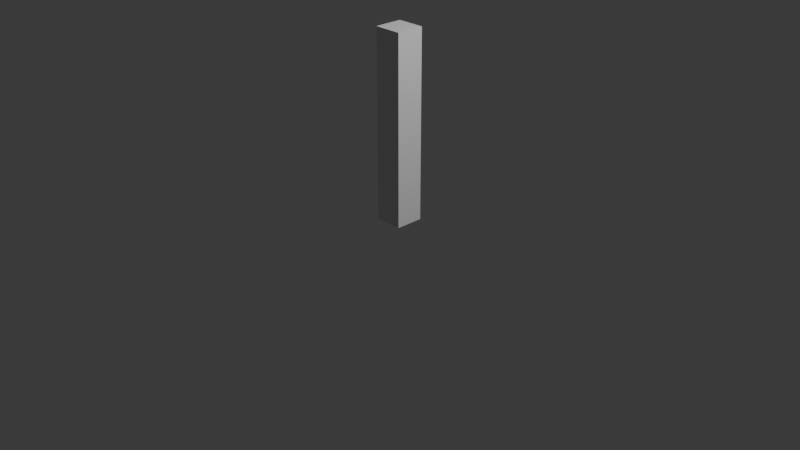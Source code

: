 # Source: StopSign.blend  (saved by Blender 4.5.90; exported with 4.5.12 LTS)
import bpy
from mathutils import Matrix  # noqa: F401  (used for matrix-valued properties, if any)

bpy.ops.wm.read_factory_settings(use_empty=True)
scene = bpy.context.scene
scene.name = 'Scene'

# ---- collections
col_collection = bpy.data.collections.new('Collection'); scene.collection.children.link(col_collection)

# ---- materials (node trees are filled in below, after node groups)
mat_material = bpy.data.materials.new('Material')
mat_material.alpha_threshold = 0.0
mat_material.roughness = 0.5
mat_material.line_color = (0.0, 0.0, 0.0, 1.0)

# ---- material node trees
mat_material.use_nodes = True; mat_material.node_tree.nodes.clear()
_N = mat_material.node_tree.nodes; _L = mat_material.node_tree.links
n0 = _N.new('ShaderNodeOutputMaterial'); n0.name = 'Material Output'; n0.location = (200, 100)
n1 = _N.new('ShaderNodeBsdfPrincipled'); n1.name = 'Principled BSDF'; n1.location = (-200, 100)
n1.inputs[3].default_value = 1.45
_L.new(n1.outputs[0], n0.inputs[0])
n0.is_active_output = True

# ---- world
world_world = bpy.data.worlds.new('World'); scene.world = world_world
world_world.use_nodes = True; world_world.node_tree.nodes.clear()
_N = world_world.node_tree.nodes; _L = world_world.node_tree.links
n0 = _N.new('ShaderNodeOutputWorld'); n0.name = 'World Output'; n0.location = (200, 100)
n1 = _N.new('ShaderNodeBackground'); n1.name = 'Background'; n1.location = (-200, 100)
n1.inputs[0].default_value = (0.05088, 0.05088, 0.05088, 1.0)
_L.new(n1.outputs[0], n0.inputs[0])
n0.is_active_output = True
world_world.color = (0.05088, 0.05088, 0.05088)
world_world.sun_shadow_jitter_overblur = 0.0

# ---- cameras
cam_camera = bpy.data.cameras.new('Camera')
cam_camera.clip_end = 100.0
cam_camera.ortho_scale = 7.314

# ---- lights
light_light = bpy.data.lights.new('Light', 'POINT')
light_light.energy = 1000.0
light_light.shadow_soft_size = 0.1

# ---- meshes
me_cube = bpy.data.meshes.new('Cube')
me_cube.from_pydata([(1.0, 1.0, 1.0), (1.0, 1.0, -1.0), (1.0, -1.0, 1.0), (1.0, -1.0, -1.0), (-1.0, 1.0, 1.0), (-1.0, 1.0, -1.0), (-1.0, -1.0, 1.0), (-1.0, -1.0, -1.0)], [], [(0, 4, 6, 2), (3, 2, 6, 7), (7, 6, 4, 5), (5, 1, 3, 7), (1, 0, 2, 3), (5, 4, 0, 1)])
_uv = me_cube.uv_layers.new(name='UVMap')
_uv.uv.foreach_set('vector', [0.625, 0.5, 0.875, 0.5, 0.875, 0.75, 0.625, 0.75, 0.375, 0.75, 0.625, 0.75, 0.625, 1.0, 0.375, 1.0, 0.375, 0.0, 0.625, 0.0, 0.625, 0.25, 0.375, 0.25, 0.125, 0.5, 0.375, 0.5, 0.375, 0.75, 0.125, 0.75, 0.375, 0.5, 0.625, 0.5, 0.625, 0.75, 0.375, 0.75, 0.375, 0.25, 0.625, 0.25, 0.625, 0.5, 0.375, 0.5])
me_cube.materials.append(mat_material)
me_cube.use_mirror_vertex_groups = False
me_cube.update()

# ---- objects
ob_cube = bpy.data.objects.new('Cube', me_cube)
ob_light = bpy.data.objects.new('Light', light_light)
ob_camera = bpy.data.objects.new('Camera', cam_camera)

# ---- transforms, parenting, visibility, modifiers, constraints
ob_cube.location = (2.34e-16, 0.0, 1.0)
ob_cube.scale = (0.15, 0.15, 1.0)
ob_cube.lock_rotations_4d = False
ob_cube.empty_display_type = 'ARROWS'
ob_cube.lineart.crease_threshold = 0.0
ob_light.location = (4.076, 1.005, 5.904)
ob_light.rotation_euler = (0.6503, 0.05522, 1.866)
ob_light.lock_rotations_4d = False
ob_light.empty_display_type = 'ARROWS'
ob_light.color = (0.0, 0.0, 0.0, 0.0)
ob_light.lineart.crease_threshold = 0.0
ob_camera.location = (7.359, -6.926, 4.958)
ob_camera.rotation_euler = (1.109, 0.0, 0.8149)
ob_camera.lock_rotations_4d = False
ob_camera.empty_display_type = 'ARROWS'
ob_camera.color = (0.0, 0.0, 0.0, 0.0)
ob_camera.display_type = 'WIRE'
ob_camera.lineart.crease_threshold = 0.0

# ---- collection membership
col_collection.objects.link(ob_cube)
col_collection.objects.link(ob_light)
col_collection.objects.link(ob_camera)

# ---- scene / render settings (as saved in the file)
scene.camera = ob_camera
scene.frame_start = 1; scene.frame_end = 250; scene.frame_set(1)
scene.render.engine = 'BLENDER_EEVEE_NEXT'
bpy.context.view_layer.update()
